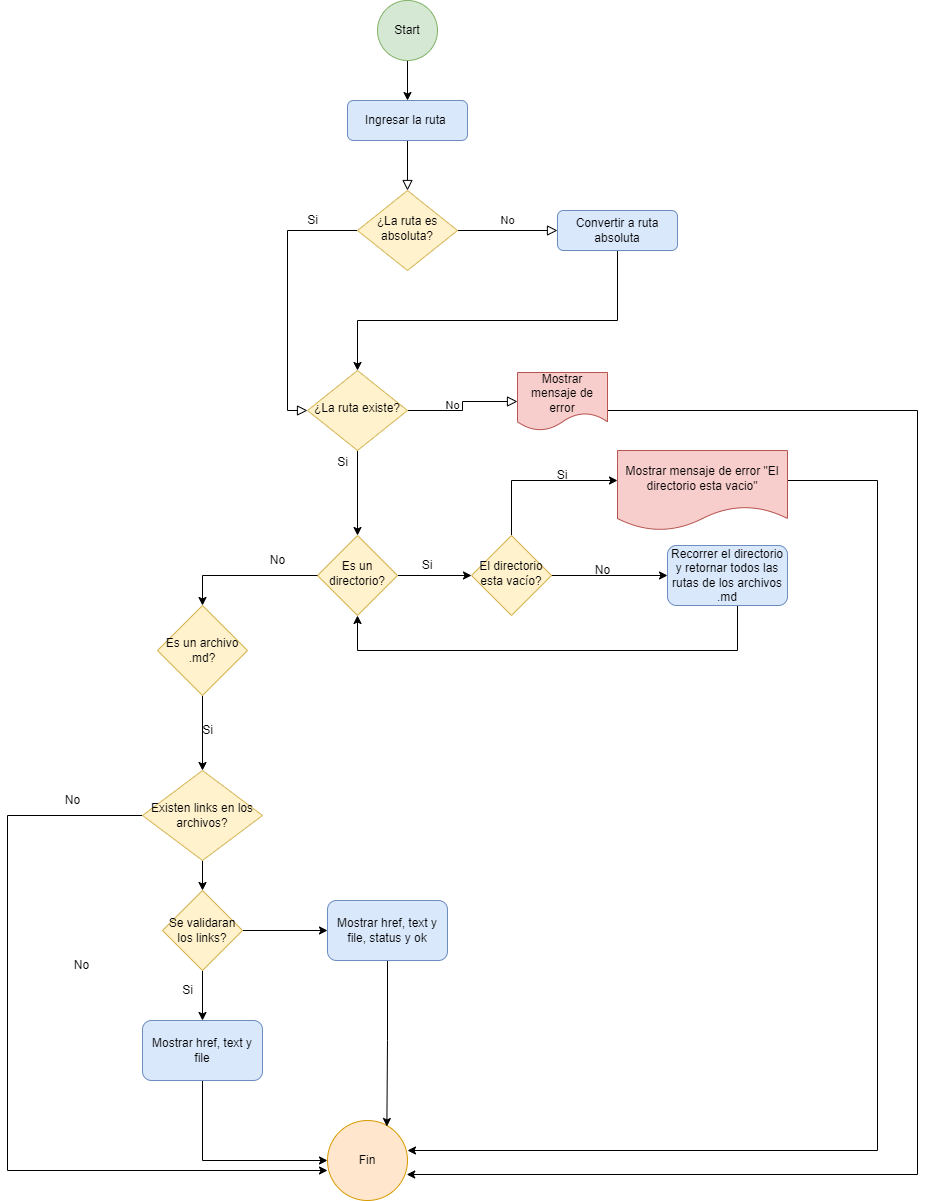

The diagram above was exported from draw.io. Its source (the exported page's mxGraphModel, read from the mxfile embedded in the PNG):
<mxGraphModel dx="1438" dy="979" grid="0" gridSize="10" guides="1" tooltips="1" connect="1" arrows="1" fold="1" page="0" pageScale="1" pageWidth="827" pageHeight="1169" math="0" shadow="0">
  <root>
    <mxCell id="WIyWlLk6GJQsqaUBKTNV-0" />
    <mxCell id="WIyWlLk6GJQsqaUBKTNV-1" parent="WIyWlLk6GJQsqaUBKTNV-0" />
    <mxCell id="WIyWlLk6GJQsqaUBKTNV-2" value="" style="rounded=0;html=1;jettySize=auto;orthogonalLoop=1;fontSize=11;endArrow=block;endFill=0;endSize=8;strokeWidth=1;shadow=0;labelBackgroundColor=none;edgeStyle=orthogonalEdgeStyle;" parent="WIyWlLk6GJQsqaUBKTNV-1" source="WIyWlLk6GJQsqaUBKTNV-3" target="WIyWlLk6GJQsqaUBKTNV-6" edge="1">
      <mxGeometry relative="1" as="geometry" />
    </mxCell>
    <mxCell id="WIyWlLk6GJQsqaUBKTNV-3" value="Ingresar la ruta&amp;nbsp;" style="rounded=1;whiteSpace=wrap;html=1;fontSize=12;glass=0;strokeWidth=1;shadow=0;fillColor=#dae8fc;strokeColor=#6c8ebf;" parent="WIyWlLk6GJQsqaUBKTNV-1" vertex="1">
      <mxGeometry x="210" y="40" width="120" height="40" as="geometry" />
    </mxCell>
    <mxCell id="WIyWlLk6GJQsqaUBKTNV-4" value="Yes" style="rounded=0;html=1;jettySize=auto;orthogonalLoop=1;fontSize=11;endArrow=block;endFill=0;endSize=8;strokeWidth=1;shadow=0;labelBackgroundColor=none;edgeStyle=orthogonalEdgeStyle;exitX=0;exitY=0.5;exitDx=0;exitDy=0;entryX=0;entryY=0.5;entryDx=0;entryDy=0;" parent="WIyWlLk6GJQsqaUBKTNV-1" source="WIyWlLk6GJQsqaUBKTNV-6" target="WIyWlLk6GJQsqaUBKTNV-10" edge="1">
      <mxGeometry x="-1" y="-113" relative="1" as="geometry">
        <mxPoint x="33" y="-80" as="offset" />
      </mxGeometry>
    </mxCell>
    <mxCell id="WIyWlLk6GJQsqaUBKTNV-5" value="No" style="edgeStyle=orthogonalEdgeStyle;rounded=0;html=1;jettySize=auto;orthogonalLoop=1;fontSize=11;endArrow=block;endFill=0;endSize=8;strokeWidth=1;shadow=0;labelBackgroundColor=none;entryX=0;entryY=0.5;entryDx=0;entryDy=0;" parent="WIyWlLk6GJQsqaUBKTNV-1" source="WIyWlLk6GJQsqaUBKTNV-6" target="WIyWlLk6GJQsqaUBKTNV-12" edge="1">
      <mxGeometry y="10" relative="1" as="geometry">
        <mxPoint as="offset" />
      </mxGeometry>
    </mxCell>
    <mxCell id="WIyWlLk6GJQsqaUBKTNV-6" value="¿La ruta es absoluta?" style="rhombus;whiteSpace=wrap;html=1;shadow=0;fontFamily=Helvetica;fontSize=12;align=center;strokeWidth=1;spacing=6;spacingTop=-4;fillColor=#fff2cc;strokeColor=#d6b656;" parent="WIyWlLk6GJQsqaUBKTNV-1" vertex="1">
      <mxGeometry x="220" y="130" width="100" height="80" as="geometry" />
    </mxCell>
    <mxCell id="qHP25uvvVdVE56hshLNu-22" style="edgeStyle=orthogonalEdgeStyle;rounded=0;orthogonalLoop=1;jettySize=auto;html=1;entryX=0.99;entryY=0.675;entryDx=0;entryDy=0;entryPerimeter=0;" parent="WIyWlLk6GJQsqaUBKTNV-1" source="WIyWlLk6GJQsqaUBKTNV-7" target="aKNeF0rXeqsHTFmoDy-L-21" edge="1">
      <mxGeometry relative="1" as="geometry">
        <Array as="points">
          <mxPoint x="780" y="350" />
          <mxPoint x="780" y="1114" />
        </Array>
      </mxGeometry>
    </mxCell>
    <mxCell id="WIyWlLk6GJQsqaUBKTNV-7" value="Mostrar mensaje de error" style="shape=document;whiteSpace=wrap;html=1;boundedLbl=1;fillColor=#f8cecc;strokeColor=#b85450;" parent="WIyWlLk6GJQsqaUBKTNV-1" vertex="1">
      <mxGeometry x="380" y="312" width="90" height="58" as="geometry" />
    </mxCell>
    <mxCell id="WIyWlLk6GJQsqaUBKTNV-9" value="No" style="edgeStyle=orthogonalEdgeStyle;rounded=0;html=1;jettySize=auto;orthogonalLoop=1;fontSize=11;endArrow=block;endFill=0;endSize=8;strokeWidth=1;shadow=0;labelBackgroundColor=none;entryX=0;entryY=0.5;entryDx=0;entryDy=0;" parent="WIyWlLk6GJQsqaUBKTNV-1" source="WIyWlLk6GJQsqaUBKTNV-10" target="WIyWlLk6GJQsqaUBKTNV-7" edge="1">
      <mxGeometry y="10" relative="1" as="geometry">
        <mxPoint as="offset" />
        <mxPoint x="370" y="240" as="targetPoint" />
      </mxGeometry>
    </mxCell>
    <mxCell id="aKNeF0rXeqsHTFmoDy-L-15" value="" style="edgeStyle=orthogonalEdgeStyle;rounded=0;orthogonalLoop=1;jettySize=auto;html=1;" parent="WIyWlLk6GJQsqaUBKTNV-1" source="WIyWlLk6GJQsqaUBKTNV-10" target="aKNeF0rXeqsHTFmoDy-L-14" edge="1">
      <mxGeometry relative="1" as="geometry" />
    </mxCell>
    <mxCell id="WIyWlLk6GJQsqaUBKTNV-10" value="¿La ruta existe?" style="rhombus;whiteSpace=wrap;html=1;shadow=0;fontFamily=Helvetica;fontSize=12;align=center;strokeWidth=1;spacing=6;spacingTop=-4;fillColor=#fff2cc;strokeColor=#d6b656;" parent="WIyWlLk6GJQsqaUBKTNV-1" vertex="1">
      <mxGeometry x="170" y="310" width="100" height="80" as="geometry" />
    </mxCell>
    <mxCell id="qHP25uvvVdVE56hshLNu-21" style="edgeStyle=orthogonalEdgeStyle;rounded=0;orthogonalLoop=1;jettySize=auto;html=1;entryX=0.5;entryY=0;entryDx=0;entryDy=0;" parent="WIyWlLk6GJQsqaUBKTNV-1" source="WIyWlLk6GJQsqaUBKTNV-12" target="WIyWlLk6GJQsqaUBKTNV-10" edge="1">
      <mxGeometry relative="1" as="geometry">
        <Array as="points">
          <mxPoint x="480" y="260" />
          <mxPoint x="220" y="260" />
        </Array>
      </mxGeometry>
    </mxCell>
    <mxCell id="WIyWlLk6GJQsqaUBKTNV-12" value="Convertir a ruta absoluta" style="rounded=1;whiteSpace=wrap;html=1;fontSize=12;glass=0;strokeWidth=1;shadow=0;fillColor=#dae8fc;strokeColor=#6c8ebf;" parent="WIyWlLk6GJQsqaUBKTNV-1" vertex="1">
      <mxGeometry x="420" y="150" width="120" height="40" as="geometry" />
    </mxCell>
    <mxCell id="qHP25uvvVdVE56hshLNu-18" style="edgeStyle=orthogonalEdgeStyle;rounded=0;orthogonalLoop=1;jettySize=auto;html=1;exitX=0.5;exitY=1;exitDx=0;exitDy=0;" parent="WIyWlLk6GJQsqaUBKTNV-1" source="aKNeF0rXeqsHTFmoDy-L-0" target="WIyWlLk6GJQsqaUBKTNV-3" edge="1">
      <mxGeometry relative="1" as="geometry" />
    </mxCell>
    <mxCell id="aKNeF0rXeqsHTFmoDy-L-0" value="Start" style="ellipse;whiteSpace=wrap;html=1;aspect=fixed;fillColor=#d5e8d4;strokeColor=#82b366;" parent="WIyWlLk6GJQsqaUBKTNV-1" vertex="1">
      <mxGeometry x="240" y="-60" width="60" height="60" as="geometry" />
    </mxCell>
    <mxCell id="aKNeF0rXeqsHTFmoDy-L-8" value="" style="edgeStyle=orthogonalEdgeStyle;rounded=0;orthogonalLoop=1;jettySize=auto;html=1;" parent="WIyWlLk6GJQsqaUBKTNV-1" edge="1">
      <mxGeometry relative="1" as="geometry">
        <mxPoint x="230" y="830" as="sourcePoint" />
      </mxGeometry>
    </mxCell>
    <mxCell id="aKNeF0rXeqsHTFmoDy-L-11" value="Si" style="text;html=1;strokeColor=none;fillColor=none;align=center;verticalAlign=middle;whiteSpace=wrap;rounded=0;" parent="WIyWlLk6GJQsqaUBKTNV-1" vertex="1">
      <mxGeometry x="260" y="490" width="60" height="30" as="geometry" />
    </mxCell>
    <mxCell id="qHP25uvvVdVE56hshLNu-8" value="" style="edgeStyle=orthogonalEdgeStyle;rounded=0;orthogonalLoop=1;jettySize=auto;html=1;" parent="WIyWlLk6GJQsqaUBKTNV-1" source="aKNeF0rXeqsHTFmoDy-L-14" target="qHP25uvvVdVE56hshLNu-7" edge="1">
      <mxGeometry relative="1" as="geometry" />
    </mxCell>
    <mxCell id="aKNeF0rXeqsHTFmoDy-L-14" value="Es un directorio?" style="rhombus;whiteSpace=wrap;html=1;shadow=0;strokeWidth=1;spacing=6;spacingTop=-4;fillColor=#fff2cc;strokeColor=#d6b656;" parent="WIyWlLk6GJQsqaUBKTNV-1" vertex="1">
      <mxGeometry x="180" y="475" width="80" height="80" as="geometry" />
    </mxCell>
    <mxCell id="aKNeF0rXeqsHTFmoDy-L-21" value="Fin" style="ellipse;whiteSpace=wrap;html=1;aspect=fixed;fillColor=#ffe6cc;strokeColor=#d79b00;" parent="WIyWlLk6GJQsqaUBKTNV-1" vertex="1">
      <mxGeometry x="190" y="1060" width="80" height="80" as="geometry" />
    </mxCell>
    <mxCell id="88IHV_08HUKBuHIQA7zR-1" value="" style="edgeStyle=orthogonalEdgeStyle;rounded=0;orthogonalLoop=1;jettySize=auto;html=1;entryX=0.5;entryY=0;entryDx=0;entryDy=0;exitX=0;exitY=0.5;exitDx=0;exitDy=0;startArrow=none;" parent="WIyWlLk6GJQsqaUBKTNV-1" source="aKNeF0rXeqsHTFmoDy-L-14" target="qHP25uvvVdVE56hshLNu-4" edge="1">
      <mxGeometry relative="1" as="geometry">
        <mxPoint x="110" y="495" as="sourcePoint" />
        <mxPoint x="220" y="755" as="targetPoint" />
      </mxGeometry>
    </mxCell>
    <mxCell id="aKNeF0rXeqsHTFmoDy-L-35" style="edgeStyle=orthogonalEdgeStyle;rounded=0;orthogonalLoop=1;jettySize=auto;html=1;exitX=0.5;exitY=1;exitDx=0;exitDy=0;" parent="WIyWlLk6GJQsqaUBKTNV-1" edge="1">
      <mxGeometry relative="1" as="geometry">
        <mxPoint x="220" y="665" as="sourcePoint" />
        <mxPoint x="220" y="665" as="targetPoint" />
      </mxGeometry>
    </mxCell>
    <mxCell id="qHP25uvvVdVE56hshLNu-14" style="edgeStyle=orthogonalEdgeStyle;rounded=0;orthogonalLoop=1;jettySize=auto;html=1;entryX=0.5;entryY=1;entryDx=0;entryDy=0;" parent="WIyWlLk6GJQsqaUBKTNV-1" source="qHP25uvvVdVE56hshLNu-2" target="aKNeF0rXeqsHTFmoDy-L-14" edge="1">
      <mxGeometry relative="1" as="geometry">
        <mxPoint x="160" y="610" as="targetPoint" />
        <Array as="points">
          <mxPoint x="600" y="590" />
          <mxPoint x="220" y="590" />
        </Array>
      </mxGeometry>
    </mxCell>
    <mxCell id="qHP25uvvVdVE56hshLNu-2" value="Recorrer el directorio y retornar todos las rutas de los archivos .md" style="rounded=1;whiteSpace=wrap;html=1;fillColor=#dae8fc;strokeColor=#6c8ebf;" parent="WIyWlLk6GJQsqaUBKTNV-1" vertex="1">
      <mxGeometry x="530" y="485" width="120" height="60" as="geometry" />
    </mxCell>
    <mxCell id="qHP25uvvVdVE56hshLNu-32" style="edgeStyle=orthogonalEdgeStyle;rounded=0;orthogonalLoop=1;jettySize=auto;html=1;entryX=0.5;entryY=0;entryDx=0;entryDy=0;" parent="WIyWlLk6GJQsqaUBKTNV-1" source="qHP25uvvVdVE56hshLNu-4" target="qHP25uvvVdVE56hshLNu-31" edge="1">
      <mxGeometry relative="1" as="geometry" />
    </mxCell>
    <mxCell id="qHP25uvvVdVE56hshLNu-4" value="Es un archivo .md?" style="rhombus;whiteSpace=wrap;html=1;fillColor=#fff2cc;strokeColor=#d6b656;" parent="WIyWlLk6GJQsqaUBKTNV-1" vertex="1">
      <mxGeometry x="20" y="545" width="90" height="90" as="geometry" />
    </mxCell>
    <mxCell id="qHP25uvvVdVE56hshLNu-11" value="" style="edgeStyle=orthogonalEdgeStyle;rounded=0;orthogonalLoop=1;jettySize=auto;html=1;" parent="WIyWlLk6GJQsqaUBKTNV-1" source="qHP25uvvVdVE56hshLNu-7" target="qHP25uvvVdVE56hshLNu-10" edge="1">
      <mxGeometry relative="1" as="geometry">
        <Array as="points">
          <mxPoint x="374" y="420" />
        </Array>
      </mxGeometry>
    </mxCell>
    <mxCell id="qHP25uvvVdVE56hshLNu-12" style="edgeStyle=orthogonalEdgeStyle;rounded=0;orthogonalLoop=1;jettySize=auto;html=1;exitX=1;exitY=0.5;exitDx=0;exitDy=0;" parent="WIyWlLk6GJQsqaUBKTNV-1" source="qHP25uvvVdVE56hshLNu-7" target="qHP25uvvVdVE56hshLNu-2" edge="1">
      <mxGeometry relative="1" as="geometry" />
    </mxCell>
    <mxCell id="qHP25uvvVdVE56hshLNu-7" value="El directorio esta vacío?" style="rhombus;whiteSpace=wrap;html=1;shadow=0;strokeWidth=1;spacing=6;spacingTop=-4;fillColor=#fff2cc;strokeColor=#d6b656;" parent="WIyWlLk6GJQsqaUBKTNV-1" vertex="1">
      <mxGeometry x="334" y="475" width="80" height="80" as="geometry" />
    </mxCell>
    <mxCell id="qHP25uvvVdVE56hshLNu-9" value="Si" style="text;html=1;strokeColor=none;fillColor=none;align=center;verticalAlign=middle;whiteSpace=wrap;rounded=0;" parent="WIyWlLk6GJQsqaUBKTNV-1" vertex="1">
      <mxGeometry x="395" y="400" width="60" height="30" as="geometry" />
    </mxCell>
    <mxCell id="qHP25uvvVdVE56hshLNu-23" style="edgeStyle=orthogonalEdgeStyle;rounded=0;orthogonalLoop=1;jettySize=auto;html=1;entryX=1;entryY=0.375;entryDx=0;entryDy=0;entryPerimeter=0;" parent="WIyWlLk6GJQsqaUBKTNV-1" source="qHP25uvvVdVE56hshLNu-10" target="aKNeF0rXeqsHTFmoDy-L-21" edge="1">
      <mxGeometry relative="1" as="geometry">
        <Array as="points">
          <mxPoint x="740" y="420" />
          <mxPoint x="740" y="1090" />
        </Array>
      </mxGeometry>
    </mxCell>
    <mxCell id="qHP25uvvVdVE56hshLNu-10" value="Mostrar mensaje de error &quot;El directorio esta vacio&quot;" style="shape=document;whiteSpace=wrap;html=1;boundedLbl=1;fillColor=#f8cecc;strokeColor=#b85450;" parent="WIyWlLk6GJQsqaUBKTNV-1" vertex="1">
      <mxGeometry x="480" y="390" width="170" height="80" as="geometry" />
    </mxCell>
    <mxCell id="qHP25uvvVdVE56hshLNu-13" value="No" style="text;html=1;align=center;verticalAlign=middle;resizable=0;points=[];autosize=1;strokeColor=none;fillColor=none;" parent="WIyWlLk6GJQsqaUBKTNV-1" vertex="1">
      <mxGeometry x="450" y="500" width="30" height="20" as="geometry" />
    </mxCell>
    <mxCell id="qHP25uvvVdVE56hshLNu-17" value="No" style="text;html=1;align=center;verticalAlign=middle;resizable=0;points=[];autosize=1;strokeColor=none;fillColor=none;" parent="WIyWlLk6GJQsqaUBKTNV-1" vertex="1">
      <mxGeometry x="125" y="490" width="30" height="20" as="geometry" />
    </mxCell>
    <mxCell id="qHP25uvvVdVE56hshLNu-19" value="Si" style="text;html=1;align=center;verticalAlign=middle;resizable=0;points=[];autosize=1;strokeColor=none;fillColor=none;" parent="WIyWlLk6GJQsqaUBKTNV-1" vertex="1">
      <mxGeometry x="160" y="150" width="30" height="20" as="geometry" />
    </mxCell>
    <mxCell id="qHP25uvvVdVE56hshLNu-35" style="edgeStyle=orthogonalEdgeStyle;rounded=0;orthogonalLoop=1;jettySize=auto;html=1;entryX=0;entryY=0.625;entryDx=0;entryDy=0;entryPerimeter=0;" parent="WIyWlLk6GJQsqaUBKTNV-1" source="qHP25uvvVdVE56hshLNu-31" target="aKNeF0rXeqsHTFmoDy-L-21" edge="1">
      <mxGeometry relative="1" as="geometry">
        <Array as="points">
          <mxPoint x="-130" y="755" />
          <mxPoint x="-130" y="1110" />
        </Array>
      </mxGeometry>
    </mxCell>
    <mxCell id="qHP25uvvVdVE56hshLNu-39" value="" style="edgeStyle=orthogonalEdgeStyle;rounded=0;orthogonalLoop=1;jettySize=auto;html=1;" parent="WIyWlLk6GJQsqaUBKTNV-1" source="qHP25uvvVdVE56hshLNu-31" target="qHP25uvvVdVE56hshLNu-38" edge="1">
      <mxGeometry relative="1" as="geometry" />
    </mxCell>
    <mxCell id="qHP25uvvVdVE56hshLNu-31" value="Existen links en los archivos?" style="rhombus;whiteSpace=wrap;html=1;fillColor=#fff2cc;strokeColor=#d6b656;" parent="WIyWlLk6GJQsqaUBKTNV-1" vertex="1">
      <mxGeometry x="5" y="710" width="120" height="90" as="geometry" />
    </mxCell>
    <mxCell id="qHP25uvvVdVE56hshLNu-33" value="Si" style="text;html=1;align=center;verticalAlign=middle;resizable=0;points=[];autosize=1;strokeColor=none;fillColor=none;" parent="WIyWlLk6GJQsqaUBKTNV-1" vertex="1">
      <mxGeometry x="55" y="660" width="30" height="20" as="geometry" />
    </mxCell>
    <mxCell id="qHP25uvvVdVE56hshLNu-36" value="No" style="text;html=1;align=center;verticalAlign=middle;resizable=0;points=[];autosize=1;strokeColor=none;fillColor=none;" parent="WIyWlLk6GJQsqaUBKTNV-1" vertex="1">
      <mxGeometry x="-80" y="730" width="30" height="20" as="geometry" />
    </mxCell>
    <mxCell id="qHP25uvvVdVE56hshLNu-41" style="edgeStyle=orthogonalEdgeStyle;rounded=0;orthogonalLoop=1;jettySize=auto;html=1;exitX=0.5;exitY=1;exitDx=0;exitDy=0;entryX=0.5;entryY=0;entryDx=0;entryDy=0;" parent="WIyWlLk6GJQsqaUBKTNV-1" source="qHP25uvvVdVE56hshLNu-38" target="qHP25uvvVdVE56hshLNu-40" edge="1">
      <mxGeometry relative="1" as="geometry" />
    </mxCell>
    <mxCell id="qHP25uvvVdVE56hshLNu-44" style="edgeStyle=orthogonalEdgeStyle;rounded=0;orthogonalLoop=1;jettySize=auto;html=1;entryX=0;entryY=0.5;entryDx=0;entryDy=0;" parent="WIyWlLk6GJQsqaUBKTNV-1" source="qHP25uvvVdVE56hshLNu-38" target="qHP25uvvVdVE56hshLNu-43" edge="1">
      <mxGeometry relative="1" as="geometry" />
    </mxCell>
    <mxCell id="qHP25uvvVdVE56hshLNu-38" value="Se validaran los links?" style="rhombus;whiteSpace=wrap;html=1;fillColor=#fff2cc;strokeColor=#d6b656;" parent="WIyWlLk6GJQsqaUBKTNV-1" vertex="1">
      <mxGeometry x="25" y="830" width="80" height="80" as="geometry" />
    </mxCell>
    <mxCell id="qHP25uvvVdVE56hshLNu-45" style="edgeStyle=orthogonalEdgeStyle;rounded=0;orthogonalLoop=1;jettySize=auto;html=1;entryX=0;entryY=0.5;entryDx=0;entryDy=0;exitX=0.5;exitY=1;exitDx=0;exitDy=0;" parent="WIyWlLk6GJQsqaUBKTNV-1" source="qHP25uvvVdVE56hshLNu-40" target="aKNeF0rXeqsHTFmoDy-L-21" edge="1">
      <mxGeometry relative="1" as="geometry" />
    </mxCell>
    <mxCell id="qHP25uvvVdVE56hshLNu-40" value="Mostrar href, text y file" style="rounded=1;whiteSpace=wrap;html=1;fillColor=#dae8fc;strokeColor=#6c8ebf;" parent="WIyWlLk6GJQsqaUBKTNV-1" vertex="1">
      <mxGeometry x="5" y="960" width="120" height="60" as="geometry" />
    </mxCell>
    <mxCell id="qHP25uvvVdVE56hshLNu-42" value="Si" style="text;html=1;align=center;verticalAlign=middle;resizable=0;points=[];autosize=1;strokeColor=none;fillColor=none;" parent="WIyWlLk6GJQsqaUBKTNV-1" vertex="1">
      <mxGeometry x="35" y="920" width="30" height="20" as="geometry" />
    </mxCell>
    <mxCell id="qHP25uvvVdVE56hshLNu-46" style="edgeStyle=orthogonalEdgeStyle;rounded=0;orthogonalLoop=1;jettySize=auto;html=1;exitX=0.5;exitY=1;exitDx=0;exitDy=0;entryX=0.742;entryY=0.075;entryDx=0;entryDy=0;entryPerimeter=0;" parent="WIyWlLk6GJQsqaUBKTNV-1" source="qHP25uvvVdVE56hshLNu-43" target="aKNeF0rXeqsHTFmoDy-L-21" edge="1">
      <mxGeometry relative="1" as="geometry" />
    </mxCell>
    <mxCell id="qHP25uvvVdVE56hshLNu-43" value="Mostrar href, text y file, status y ok" style="rounded=1;whiteSpace=wrap;html=1;fillColor=#dae8fc;strokeColor=#6c8ebf;" parent="WIyWlLk6GJQsqaUBKTNV-1" vertex="1">
      <mxGeometry x="190" y="840" width="120" height="60" as="geometry" />
    </mxCell>
    <mxCell id="2KgIc0Q0rvb3Y8Wth0be-0" value="No" style="text;html=1;align=center;verticalAlign=middle;resizable=0;points=[];autosize=1;strokeColor=none;fillColor=none;" parent="WIyWlLk6GJQsqaUBKTNV-1" vertex="1">
      <mxGeometry x="-71" y="895" width="30" height="20" as="geometry" />
    </mxCell>
    <mxCell id="lHsmwPyCjuryHHbdKHOm-0" value="Si" style="text;html=1;align=center;verticalAlign=middle;resizable=0;points=[];autosize=1;strokeColor=none;fillColor=none;" parent="WIyWlLk6GJQsqaUBKTNV-1" vertex="1">
      <mxGeometry x="190" y="392" width="30" height="20" as="geometry" />
    </mxCell>
  </root>
</mxGraphModel>